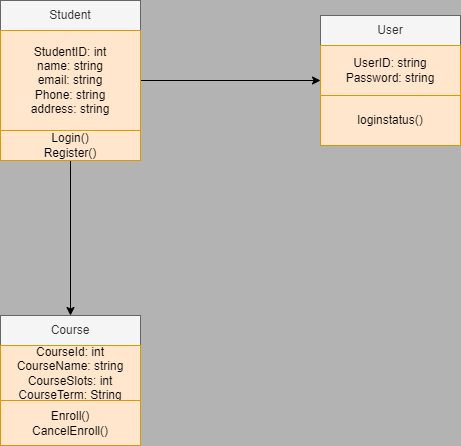

The diagram above was exported from draw.io. Its source (the exported page's mxGraphModel, read from the mxfile embedded in the PNG):
<mxGraphModel dx="2912" dy="1154" grid="1" gridSize="10" guides="1" tooltips="1" connect="1" arrows="1" fold="1" page="1" pageScale="1" pageWidth="850" pageHeight="1100" background="#B3B3B3" math="0" shadow="0">
  <root>
    <mxCell id="0" />
    <mxCell id="1" parent="0" />
    <mxCell id="B_3KHk2gmN6Y77VrVnp2-13" style="edgeStyle=orthogonalEdgeStyle;rounded=0;orthogonalLoop=1;jettySize=auto;html=1;exitX=1;exitY=0.5;exitDx=0;exitDy=0;entryX=0;entryY=0.5;entryDx=0;entryDy=0;" parent="1" source="B_3KHk2gmN6Y77VrVnp2-1" target="B_3KHk2gmN6Y77VrVnp2-2" edge="1">
      <mxGeometry relative="1" as="geometry" />
    </mxCell>
    <mxCell id="B_3KHk2gmN6Y77VrVnp2-1" value="" style="rounded=0;whiteSpace=wrap;html=1;" parent="1" vertex="1">
      <mxGeometry x="-300" y="225" width="140" height="160" as="geometry" />
    </mxCell>
    <mxCell id="B_3KHk2gmN6Y77VrVnp2-2" value="" style="rounded=0;whiteSpace=wrap;html=1;" parent="1" vertex="1">
      <mxGeometry x="20" y="240" width="140" height="130" as="geometry" />
    </mxCell>
    <mxCell id="B_3KHk2gmN6Y77VrVnp2-6" value="" style="rounded=0;whiteSpace=wrap;html=1;" parent="1" vertex="1">
      <mxGeometry x="-300" y="540" width="140" height="130" as="geometry" />
    </mxCell>
    <mxCell id="B_3KHk2gmN6Y77VrVnp2-7" value="Student" style="text;html=1;strokeColor=#666666;fillColor=#f5f5f5;align=center;verticalAlign=middle;whiteSpace=wrap;rounded=0;fontColor=#333333;" parent="1" vertex="1">
      <mxGeometry x="-300" y="225" width="140" height="30" as="geometry" />
    </mxCell>
    <mxCell id="B_3KHk2gmN6Y77VrVnp2-8" value="User" style="text;html=1;strokeColor=#666666;fillColor=#f5f5f5;align=center;verticalAlign=middle;whiteSpace=wrap;rounded=0;fontColor=#333333;" parent="1" vertex="1">
      <mxGeometry x="20" y="240" width="140" height="30" as="geometry" />
    </mxCell>
    <mxCell id="B_3KHk2gmN6Y77VrVnp2-12" value="Course" style="text;html=1;strokeColor=#666666;fillColor=#f5f5f5;align=center;verticalAlign=middle;whiteSpace=wrap;rounded=0;fontColor=#333333;" parent="1" vertex="1">
      <mxGeometry x="-300" y="540" width="140" height="30" as="geometry" />
    </mxCell>
    <mxCell id="B_3KHk2gmN6Y77VrVnp2-18" value="StudentID: int&lt;br&gt;name: string&lt;br&gt;email: string&lt;br&gt;Phone: string&lt;br&gt;address: string" style="text;html=1;strokeColor=#d79b00;fillColor=#ffe6cc;align=center;verticalAlign=middle;whiteSpace=wrap;rounded=0;" parent="1" vertex="1">
      <mxGeometry x="-300" y="255" width="140" height="100" as="geometry" />
    </mxCell>
    <mxCell id="ghPA7HxGC4X-EJ5KhTEt-5" style="edgeStyle=none;rounded=0;orthogonalLoop=1;jettySize=auto;html=1;exitX=0.5;exitY=1;exitDx=0;exitDy=0;entryX=0.5;entryY=0;entryDx=0;entryDy=0;" edge="1" parent="1" source="B_3KHk2gmN6Y77VrVnp2-19" target="B_3KHk2gmN6Y77VrVnp2-12">
      <mxGeometry relative="1" as="geometry" />
    </mxCell>
    <mxCell id="B_3KHk2gmN6Y77VrVnp2-19" value="Login()&lt;br&gt;Register()" style="text;html=1;strokeColor=#d79b00;fillColor=#ffe6cc;align=center;verticalAlign=middle;whiteSpace=wrap;rounded=0;" parent="1" vertex="1">
      <mxGeometry x="-300" y="355" width="140" height="30" as="geometry" />
    </mxCell>
    <mxCell id="B_3KHk2gmN6Y77VrVnp2-20" value="UserID: string&lt;br&gt;Password: string" style="text;html=1;strokeColor=#d79b00;fillColor=#ffe6cc;align=center;verticalAlign=middle;whiteSpace=wrap;rounded=0;" parent="1" vertex="1">
      <mxGeometry x="20" y="270" width="140" height="50" as="geometry" />
    </mxCell>
    <mxCell id="B_3KHk2gmN6Y77VrVnp2-21" value="loginstatus()" style="text;html=1;strokeColor=#d79b00;fillColor=#ffe6cc;align=center;verticalAlign=middle;whiteSpace=wrap;rounded=0;" parent="1" vertex="1">
      <mxGeometry x="20" y="320" width="140" height="50" as="geometry" />
    </mxCell>
    <mxCell id="B_3KHk2gmN6Y77VrVnp2-26" value="CourseId: int&lt;br&gt;CourseName: string&lt;br&gt;CourseSlots: int&lt;br&gt;CourseTerm: String" style="text;html=1;strokeColor=#d79b00;fillColor=#ffe6cc;align=center;verticalAlign=middle;whiteSpace=wrap;rounded=0;" parent="1" vertex="1">
      <mxGeometry x="-300" y="570" width="140" height="55" as="geometry" />
    </mxCell>
    <mxCell id="B_3KHk2gmN6Y77VrVnp2-27" value="Enroll()&lt;br&gt;CancelEnroll()" style="text;html=1;strokeColor=#d79b00;fillColor=#ffe6cc;align=center;verticalAlign=middle;whiteSpace=wrap;rounded=0;" parent="1" vertex="1">
      <mxGeometry x="-300" y="625" width="140" height="45" as="geometry" />
    </mxCell>
  </root>
</mxGraphModel>